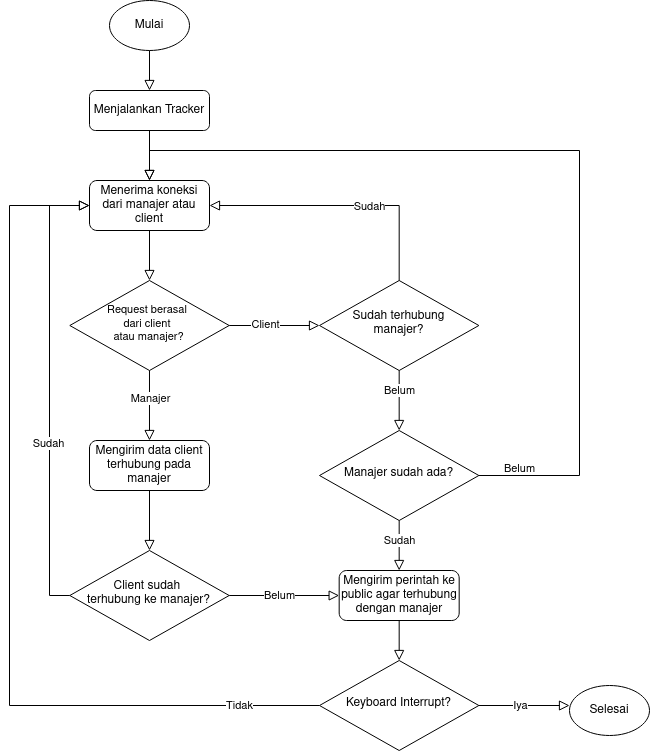

The diagram above was exported from draw.io. Its source (the exported page's mxGraphModel, read from the mxfile embedded in the PNG):
<mxGraphModel dx="785" dy="418" grid="1" gridSize="10" guides="1" tooltips="1" connect="1" arrows="1" fold="1" page="1" pageScale="1" pageWidth="827" pageHeight="1169" math="0" shadow="0">
  <root>
    <mxCell id="WIyWlLk6GJQsqaUBKTNV-0" />
    <mxCell id="WIyWlLk6GJQsqaUBKTNV-1" parent="WIyWlLk6GJQsqaUBKTNV-0" />
    <mxCell id="WIyWlLk6GJQsqaUBKTNV-2" value="" style="rounded=0;html=1;jettySize=auto;orthogonalLoop=1;fontSize=11;endArrow=block;endFill=0;endSize=8;strokeWidth=1;shadow=0;labelBackgroundColor=none;edgeStyle=orthogonalEdgeStyle;" parent="WIyWlLk6GJQsqaUBKTNV-1" source="WIyWlLk6GJQsqaUBKTNV-3" target="kjF24rph7BPGQLs9hBuh-2" edge="1">
      <mxGeometry relative="1" as="geometry">
        <Array as="points" />
      </mxGeometry>
    </mxCell>
    <mxCell id="WIyWlLk6GJQsqaUBKTNV-3" value="Menjalankan Tracker" style="rounded=1;whiteSpace=wrap;html=1;fontSize=12;glass=0;strokeWidth=1;shadow=0;" parent="WIyWlLk6GJQsqaUBKTNV-1" vertex="1">
      <mxGeometry x="150" y="170" width="120" height="40" as="geometry" />
    </mxCell>
    <mxCell id="WIyWlLk6GJQsqaUBKTNV-10" value="&lt;div style=&quot;font-size: 11px;&quot;&gt;&lt;font style=&quot;font-size: 11px;&quot;&gt;Request berasal&amp;nbsp;&lt;/font&gt;&lt;/div&gt;&lt;div style=&quot;font-size: 11px;&quot;&gt;&lt;font style=&quot;font-size: 11px;&quot;&gt;dari client&amp;nbsp;&lt;/font&gt;&lt;/div&gt;&lt;div style=&quot;font-size: 11px;&quot;&gt;&lt;font style=&quot;font-size: 11px;&quot;&gt;atau manajer?&lt;/font&gt;&lt;/div&gt;" style="rhombus;whiteSpace=wrap;html=1;shadow=0;fontFamily=Helvetica;fontSize=12;align=center;strokeWidth=1;spacing=6;spacingTop=-4;" parent="WIyWlLk6GJQsqaUBKTNV-1" vertex="1">
      <mxGeometry x="130.31" y="360" width="159.37" height="90" as="geometry" />
    </mxCell>
    <mxCell id="kjF24rph7BPGQLs9hBuh-0" value="Mulai" style="ellipse;whiteSpace=wrap;html=1;" vertex="1" parent="WIyWlLk6GJQsqaUBKTNV-1">
      <mxGeometry x="170" y="80" width="80" height="50" as="geometry" />
    </mxCell>
    <mxCell id="kjF24rph7BPGQLs9hBuh-1" value="" style="rounded=0;html=1;jettySize=auto;orthogonalLoop=1;fontSize=11;endArrow=block;endFill=0;endSize=8;strokeWidth=1;shadow=0;labelBackgroundColor=none;edgeStyle=orthogonalEdgeStyle;" edge="1" parent="WIyWlLk6GJQsqaUBKTNV-1" source="kjF24rph7BPGQLs9hBuh-0" target="WIyWlLk6GJQsqaUBKTNV-3">
      <mxGeometry relative="1" as="geometry">
        <mxPoint x="330" y="110" as="sourcePoint" />
        <mxPoint x="330" y="160" as="targetPoint" />
      </mxGeometry>
    </mxCell>
    <mxCell id="kjF24rph7BPGQLs9hBuh-2" value="Menerima koneksi dari manajer atau client" style="rounded=1;whiteSpace=wrap;html=1;fontSize=12;glass=0;strokeWidth=1;shadow=0;" vertex="1" parent="WIyWlLk6GJQsqaUBKTNV-1">
      <mxGeometry x="150" y="260" width="120" height="50" as="geometry" />
    </mxCell>
    <mxCell id="kjF24rph7BPGQLs9hBuh-5" value="" style="rounded=0;html=1;jettySize=auto;orthogonalLoop=1;fontSize=11;endArrow=block;endFill=0;endSize=8;strokeWidth=1;shadow=0;labelBackgroundColor=none;edgeStyle=orthogonalEdgeStyle;" edge="1" parent="WIyWlLk6GJQsqaUBKTNV-1" source="kjF24rph7BPGQLs9hBuh-2" target="WIyWlLk6GJQsqaUBKTNV-10">
      <mxGeometry relative="1" as="geometry">
        <mxPoint x="220" y="230" as="sourcePoint" />
        <mxPoint x="210" y="360" as="targetPoint" />
        <Array as="points" />
      </mxGeometry>
    </mxCell>
    <mxCell id="kjF24rph7BPGQLs9hBuh-6" value="" style="rounded=0;html=1;jettySize=auto;orthogonalLoop=1;fontSize=11;endArrow=block;endFill=0;endSize=8;strokeWidth=1;shadow=0;labelBackgroundColor=none;edgeStyle=orthogonalEdgeStyle;" edge="1" parent="WIyWlLk6GJQsqaUBKTNV-1" source="WIyWlLk6GJQsqaUBKTNV-10" target="kjF24rph7BPGQLs9hBuh-12">
      <mxGeometry relative="1" as="geometry">
        <mxPoint x="390" y="410" as="sourcePoint" />
        <mxPoint x="400" y="405" as="targetPoint" />
        <Array as="points" />
      </mxGeometry>
    </mxCell>
    <mxCell id="kjF24rph7BPGQLs9hBuh-8" value="Client" style="edgeLabel;html=1;align=center;verticalAlign=middle;resizable=0;points=[];" vertex="1" connectable="0" parent="kjF24rph7BPGQLs9hBuh-6">
      <mxGeometry x="-0.2095" y="1" relative="1" as="geometry">
        <mxPoint as="offset" />
      </mxGeometry>
    </mxCell>
    <mxCell id="kjF24rph7BPGQLs9hBuh-9" value="Mengirim data client terhubung pada manajer" style="rounded=1;whiteSpace=wrap;html=1;fontSize=12;glass=0;strokeWidth=1;shadow=0;" vertex="1" parent="WIyWlLk6GJQsqaUBKTNV-1">
      <mxGeometry x="150" y="520" width="120" height="50" as="geometry" />
    </mxCell>
    <mxCell id="kjF24rph7BPGQLs9hBuh-10" value="" style="rounded=0;html=1;jettySize=auto;orthogonalLoop=1;fontSize=11;endArrow=block;endFill=0;endSize=8;strokeWidth=1;shadow=0;labelBackgroundColor=none;edgeStyle=orthogonalEdgeStyle;" edge="1" parent="WIyWlLk6GJQsqaUBKTNV-1" source="WIyWlLk6GJQsqaUBKTNV-10" target="kjF24rph7BPGQLs9hBuh-9">
      <mxGeometry relative="1" as="geometry">
        <mxPoint x="300" y="415" as="sourcePoint" />
        <mxPoint x="410" y="415" as="targetPoint" />
        <Array as="points" />
      </mxGeometry>
    </mxCell>
    <mxCell id="kjF24rph7BPGQLs9hBuh-11" value="Manajer" style="edgeLabel;html=1;align=center;verticalAlign=middle;resizable=0;points=[];" vertex="1" connectable="0" parent="kjF24rph7BPGQLs9hBuh-10">
      <mxGeometry x="-0.2095" y="1" relative="1" as="geometry">
        <mxPoint as="offset" />
      </mxGeometry>
    </mxCell>
    <mxCell id="kjF24rph7BPGQLs9hBuh-12" value="&lt;div&gt;Sudah terhubung&lt;/div&gt;&lt;div&gt;manajer?&lt;/div&gt;" style="rhombus;whiteSpace=wrap;html=1;shadow=0;fontFamily=Helvetica;fontSize=12;align=center;strokeWidth=1;spacing=6;spacingTop=-4;" vertex="1" parent="WIyWlLk6GJQsqaUBKTNV-1">
      <mxGeometry x="380" y="360" width="159.37" height="90" as="geometry" />
    </mxCell>
    <mxCell id="kjF24rph7BPGQLs9hBuh-13" value="" style="rounded=0;html=1;jettySize=auto;orthogonalLoop=1;fontSize=11;endArrow=block;endFill=0;endSize=8;strokeWidth=1;shadow=0;labelBackgroundColor=none;edgeStyle=orthogonalEdgeStyle;entryX=1;entryY=0.5;entryDx=0;entryDy=0;exitX=0.5;exitY=0;exitDx=0;exitDy=0;" edge="1" parent="WIyWlLk6GJQsqaUBKTNV-1" source="kjF24rph7BPGQLs9hBuh-12" target="kjF24rph7BPGQLs9hBuh-2">
      <mxGeometry relative="1" as="geometry">
        <mxPoint x="300" y="415" as="sourcePoint" />
        <mxPoint x="410" y="415" as="targetPoint" />
        <Array as="points" />
      </mxGeometry>
    </mxCell>
    <mxCell id="kjF24rph7BPGQLs9hBuh-14" value="Sudah" style="edgeLabel;html=1;align=center;verticalAlign=middle;resizable=0;points=[];" vertex="1" connectable="0" parent="kjF24rph7BPGQLs9hBuh-13">
      <mxGeometry x="-0.2095" y="1" relative="1" as="geometry">
        <mxPoint as="offset" />
      </mxGeometry>
    </mxCell>
    <mxCell id="kjF24rph7BPGQLs9hBuh-17" value="&lt;div&gt;Client sudah&amp;nbsp;&lt;/div&gt;&lt;div&gt;terhubung ke manajer?&lt;/div&gt;" style="rhombus;whiteSpace=wrap;html=1;shadow=0;fontFamily=Helvetica;fontSize=12;align=center;strokeWidth=1;spacing=6;spacingTop=-4;" vertex="1" parent="WIyWlLk6GJQsqaUBKTNV-1">
      <mxGeometry x="130.31" y="630" width="159.37" height="90" as="geometry" />
    </mxCell>
    <mxCell id="kjF24rph7BPGQLs9hBuh-20" value="" style="rounded=0;html=1;jettySize=auto;orthogonalLoop=1;fontSize=11;endArrow=block;endFill=0;endSize=8;strokeWidth=1;shadow=0;labelBackgroundColor=none;edgeStyle=orthogonalEdgeStyle;" edge="1" parent="WIyWlLk6GJQsqaUBKTNV-1" source="kjF24rph7BPGQLs9hBuh-9" target="kjF24rph7BPGQLs9hBuh-17">
      <mxGeometry relative="1" as="geometry">
        <mxPoint x="220" y="320" as="sourcePoint" />
        <mxPoint x="220" y="370" as="targetPoint" />
        <Array as="points" />
      </mxGeometry>
    </mxCell>
    <mxCell id="kjF24rph7BPGQLs9hBuh-21" value="" style="rounded=0;html=1;jettySize=auto;orthogonalLoop=1;fontSize=11;endArrow=block;endFill=0;endSize=8;strokeWidth=1;shadow=0;labelBackgroundColor=none;edgeStyle=orthogonalEdgeStyle;entryX=0;entryY=0.5;entryDx=0;entryDy=0;" edge="1" parent="WIyWlLk6GJQsqaUBKTNV-1" source="kjF24rph7BPGQLs9hBuh-17" target="kjF24rph7BPGQLs9hBuh-2">
      <mxGeometry relative="1" as="geometry">
        <mxPoint x="220" y="580" as="sourcePoint" />
        <mxPoint x="220" y="640" as="targetPoint" />
        <Array as="points">
          <mxPoint x="110" y="675" />
          <mxPoint x="110" y="285" />
        </Array>
      </mxGeometry>
    </mxCell>
    <mxCell id="kjF24rph7BPGQLs9hBuh-22" value="Sudah" style="edgeLabel;html=1;align=center;verticalAlign=middle;resizable=0;points=[];" vertex="1" connectable="0" parent="kjF24rph7BPGQLs9hBuh-21">
      <mxGeometry x="-0.2336" y="1" relative="1" as="geometry">
        <mxPoint as="offset" />
      </mxGeometry>
    </mxCell>
    <mxCell id="kjF24rph7BPGQLs9hBuh-23" value="" style="rounded=0;html=1;jettySize=auto;orthogonalLoop=1;fontSize=11;endArrow=block;endFill=0;endSize=8;strokeWidth=1;shadow=0;labelBackgroundColor=none;edgeStyle=orthogonalEdgeStyle;exitX=1;exitY=0.5;exitDx=0;exitDy=0;entryX=0;entryY=0.5;entryDx=0;entryDy=0;" edge="1" parent="WIyWlLk6GJQsqaUBKTNV-1" source="kjF24rph7BPGQLs9hBuh-17" target="kjF24rph7BPGQLs9hBuh-24">
      <mxGeometry relative="1" as="geometry">
        <mxPoint x="220" y="580" as="sourcePoint" />
        <mxPoint x="410" y="670" as="targetPoint" />
        <Array as="points" />
      </mxGeometry>
    </mxCell>
    <mxCell id="kjF24rph7BPGQLs9hBuh-26" value="Belum" style="edgeLabel;html=1;align=center;verticalAlign=middle;resizable=0;points=[];" vertex="1" connectable="0" parent="kjF24rph7BPGQLs9hBuh-23">
      <mxGeometry x="-0.2851" y="1" relative="1" as="geometry">
        <mxPoint x="11" y="1" as="offset" />
      </mxGeometry>
    </mxCell>
    <mxCell id="kjF24rph7BPGQLs9hBuh-24" value="Mengirim perintah ke public agar terhubung dengan manajer" style="rounded=1;whiteSpace=wrap;html=1;fontSize=12;glass=0;strokeWidth=1;shadow=0;" vertex="1" parent="WIyWlLk6GJQsqaUBKTNV-1">
      <mxGeometry x="399.68" y="650" width="120" height="50" as="geometry" />
    </mxCell>
    <mxCell id="kjF24rph7BPGQLs9hBuh-27" value="" style="rounded=0;html=1;jettySize=auto;orthogonalLoop=1;fontSize=11;endArrow=block;endFill=0;endSize=8;strokeWidth=1;shadow=0;labelBackgroundColor=none;edgeStyle=orthogonalEdgeStyle;exitX=0.5;exitY=1;exitDx=0;exitDy=0;" edge="1" parent="WIyWlLk6GJQsqaUBKTNV-1" source="kjF24rph7BPGQLs9hBuh-12" target="kjF24rph7BPGQLs9hBuh-29">
      <mxGeometry relative="1" as="geometry">
        <mxPoint x="220" y="580" as="sourcePoint" />
        <mxPoint x="220" y="640" as="targetPoint" />
        <Array as="points" />
      </mxGeometry>
    </mxCell>
    <mxCell id="kjF24rph7BPGQLs9hBuh-28" value="Belum" style="edgeLabel;html=1;align=center;verticalAlign=middle;resizable=0;points=[];" vertex="1" connectable="0" parent="kjF24rph7BPGQLs9hBuh-27">
      <mxGeometry x="-0.3324" relative="1" as="geometry">
        <mxPoint as="offset" />
      </mxGeometry>
    </mxCell>
    <mxCell id="kjF24rph7BPGQLs9hBuh-29" value="Manajer sudah ada?" style="rhombus;whiteSpace=wrap;html=1;shadow=0;fontFamily=Helvetica;fontSize=12;align=center;strokeWidth=1;spacing=6;spacingTop=-4;" vertex="1" parent="WIyWlLk6GJQsqaUBKTNV-1">
      <mxGeometry x="380" y="510" width="159.37" height="90" as="geometry" />
    </mxCell>
    <mxCell id="kjF24rph7BPGQLs9hBuh-31" value="" style="rounded=0;html=1;jettySize=auto;orthogonalLoop=1;fontSize=11;endArrow=block;endFill=0;endSize=8;strokeWidth=1;shadow=0;labelBackgroundColor=none;edgeStyle=orthogonalEdgeStyle;" edge="1" parent="WIyWlLk6GJQsqaUBKTNV-1" source="kjF24rph7BPGQLs9hBuh-29" target="kjF24rph7BPGQLs9hBuh-24">
      <mxGeometry relative="1" as="geometry">
        <mxPoint x="470" y="460" as="sourcePoint" />
        <mxPoint x="470" y="520" as="targetPoint" />
        <Array as="points" />
      </mxGeometry>
    </mxCell>
    <mxCell id="kjF24rph7BPGQLs9hBuh-32" value="Sudah" style="edgeLabel;html=1;align=center;verticalAlign=middle;resizable=0;points=[];" vertex="1" connectable="0" parent="kjF24rph7BPGQLs9hBuh-31">
      <mxGeometry x="-0.3324" relative="1" as="geometry">
        <mxPoint y="3" as="offset" />
      </mxGeometry>
    </mxCell>
    <mxCell id="kjF24rph7BPGQLs9hBuh-33" value="" style="rounded=0;html=1;jettySize=auto;orthogonalLoop=1;fontSize=11;endArrow=block;endFill=0;endSize=8;strokeWidth=1;shadow=0;labelBackgroundColor=none;edgeStyle=orthogonalEdgeStyle;entryX=0.5;entryY=0;entryDx=0;entryDy=0;" edge="1" parent="WIyWlLk6GJQsqaUBKTNV-1" source="kjF24rph7BPGQLs9hBuh-29" target="kjF24rph7BPGQLs9hBuh-2">
      <mxGeometry relative="1" as="geometry">
        <mxPoint x="600" y="490" as="sourcePoint" />
        <mxPoint x="600" y="550" as="targetPoint" />
        <Array as="points">
          <mxPoint x="640" y="555" />
          <mxPoint x="640" y="230" />
          <mxPoint x="210" y="230" />
        </Array>
      </mxGeometry>
    </mxCell>
    <mxCell id="kjF24rph7BPGQLs9hBuh-34" value="Belum" style="edgeLabel;html=1;align=center;verticalAlign=middle;resizable=0;points=[];" vertex="1" connectable="0" parent="kjF24rph7BPGQLs9hBuh-33">
      <mxGeometry x="-0.3324" relative="1" as="geometry">
        <mxPoint x="-60" y="188" as="offset" />
      </mxGeometry>
    </mxCell>
    <mxCell id="kjF24rph7BPGQLs9hBuh-35" value="Keyboard Interrupt?" style="rhombus;whiteSpace=wrap;html=1;shadow=0;fontFamily=Helvetica;fontSize=12;align=center;strokeWidth=1;spacing=6;spacingTop=-4;" vertex="1" parent="WIyWlLk6GJQsqaUBKTNV-1">
      <mxGeometry x="380" y="740" width="159.37" height="90" as="geometry" />
    </mxCell>
    <mxCell id="kjF24rph7BPGQLs9hBuh-36" value="" style="rounded=0;html=1;jettySize=auto;orthogonalLoop=1;fontSize=11;endArrow=block;endFill=0;endSize=8;strokeWidth=1;shadow=0;labelBackgroundColor=none;edgeStyle=orthogonalEdgeStyle;" edge="1" parent="WIyWlLk6GJQsqaUBKTNV-1" source="kjF24rph7BPGQLs9hBuh-24" target="kjF24rph7BPGQLs9hBuh-35">
      <mxGeometry relative="1" as="geometry">
        <mxPoint x="470" y="610" as="sourcePoint" />
        <mxPoint x="470" y="660" as="targetPoint" />
        <Array as="points" />
      </mxGeometry>
    </mxCell>
    <mxCell id="kjF24rph7BPGQLs9hBuh-38" value="Selesai" style="ellipse;whiteSpace=wrap;html=1;" vertex="1" parent="WIyWlLk6GJQsqaUBKTNV-1">
      <mxGeometry x="630" y="765" width="80" height="50" as="geometry" />
    </mxCell>
    <mxCell id="kjF24rph7BPGQLs9hBuh-39" value="" style="rounded=0;html=1;jettySize=auto;orthogonalLoop=1;fontSize=11;endArrow=block;endFill=0;endSize=8;strokeWidth=1;shadow=0;labelBackgroundColor=none;edgeStyle=orthogonalEdgeStyle;exitX=1;exitY=0.5;exitDx=0;exitDy=0;entryX=0;entryY=0.4;entryDx=0;entryDy=0;entryPerimeter=0;" edge="1" parent="WIyWlLk6GJQsqaUBKTNV-1" source="kjF24rph7BPGQLs9hBuh-35" target="kjF24rph7BPGQLs9hBuh-38">
      <mxGeometry relative="1" as="geometry">
        <mxPoint x="470" y="710" as="sourcePoint" />
        <mxPoint x="470" y="750" as="targetPoint" />
        <Array as="points" />
      </mxGeometry>
    </mxCell>
    <mxCell id="kjF24rph7BPGQLs9hBuh-40" value="Iya" style="edgeLabel;html=1;align=center;verticalAlign=middle;resizable=0;points=[];" vertex="1" connectable="0" parent="kjF24rph7BPGQLs9hBuh-39">
      <mxGeometry x="-0.0834" relative="1" as="geometry">
        <mxPoint as="offset" />
      </mxGeometry>
    </mxCell>
    <mxCell id="kjF24rph7BPGQLs9hBuh-41" value="" style="rounded=0;html=1;jettySize=auto;orthogonalLoop=1;fontSize=11;endArrow=block;endFill=0;endSize=8;strokeWidth=1;shadow=0;labelBackgroundColor=none;edgeStyle=orthogonalEdgeStyle;entryX=0;entryY=0.5;entryDx=0;entryDy=0;" edge="1" parent="WIyWlLk6GJQsqaUBKTNV-1" source="kjF24rph7BPGQLs9hBuh-35" target="kjF24rph7BPGQLs9hBuh-2">
      <mxGeometry relative="1" as="geometry">
        <mxPoint x="140" y="830" as="sourcePoint" />
        <mxPoint x="231" y="830" as="targetPoint" />
        <Array as="points">
          <mxPoint x="70" y="785" />
          <mxPoint x="70" y="285" />
        </Array>
      </mxGeometry>
    </mxCell>
    <mxCell id="kjF24rph7BPGQLs9hBuh-42" value="Tidak" style="edgeLabel;html=1;align=center;verticalAlign=middle;resizable=0;points=[];" vertex="1" connectable="0" parent="kjF24rph7BPGQLs9hBuh-41">
      <mxGeometry x="-0.0834" relative="1" as="geometry">
        <mxPoint x="230" y="98" as="offset" />
      </mxGeometry>
    </mxCell>
  </root>
</mxGraphModel>